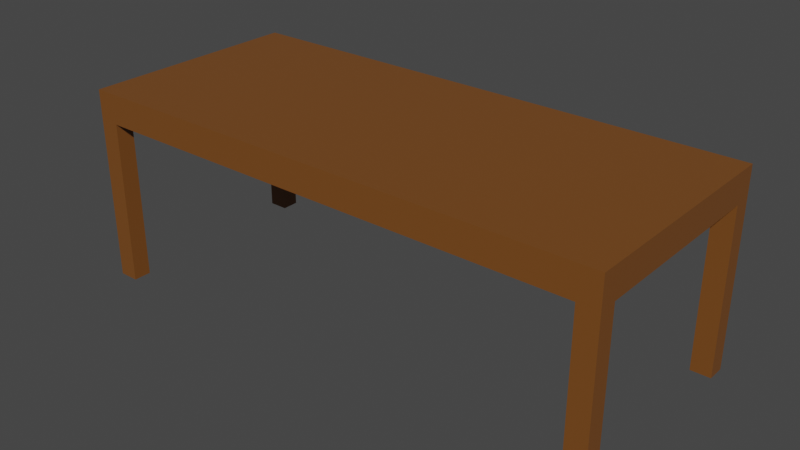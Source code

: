 # Source: basic_table.blend  (saved by Blender 2.90.8; exported with 4.5.12 LTS)
import bpy
from mathutils import Matrix  # noqa: F401  (used for matrix-valued properties, if any)

bpy.ops.wm.read_factory_settings(use_empty=True)
scene = bpy.context.scene
scene.name = 'Scene'

# ---- collections
col_collection = bpy.data.collections.new('Collection'); scene.collection.children.link(col_collection)

# ---- materials (node trees are filled in below, after node groups)
mat_material = bpy.data.materials.new('Material')
mat_material.alpha_threshold = 0.0
mat_material.use_transparent_shadow = False
mat_material.line_color = (0.0, 0.0, 0.0, 1.0)

# ---- material node trees
mat_material.use_nodes = True; mat_material.node_tree.nodes.clear()
_N = mat_material.node_tree.nodes; _L = mat_material.node_tree.links
n0 = _N.new('ShaderNodeOutputMaterial'); n0.name = 'Material Output'; n0.location = (300, 300)
n1 = _N.new('ShaderNodeBsdfPrincipled'); n1.name = 'Principled BSDF'; n1.location = (10, 300)
n1.distribution = 'GGX'
n1.subsurface_method = 'BURLEY'
n1.inputs[0].default_value = (0.1902, 0.06841, 0.01343, 1.0)
n1.inputs[2].default_value = 0.4
n1.inputs[3].default_value = 1.45
n1.inputs[27].default_value = (0.0, 0.0, 0.0, 1.0)
n1.inputs[28].default_value = 1.0
_L.new(n1.outputs[0], n0.inputs[0])
n0.is_active_output = True

# ---- world
world_world = bpy.data.worlds.new('World'); scene.world = world_world
world_world.use_nodes = True; world_world.node_tree.nodes.clear()
_N = world_world.node_tree.nodes; _L = world_world.node_tree.links
n0 = _N.new('ShaderNodeOutputWorld'); n0.name = 'World Output'; n0.location = (300, 300)
n1 = _N.new('ShaderNodeBackground'); n1.name = 'Background'; n1.location = (10, 300)
n1.inputs[0].default_value = (0.05088, 0.05088, 0.05088, 1.0)
_L.new(n1.outputs[0], n0.inputs[0])
n0.is_active_output = True
world_world.color = (0.05088, 0.05088, 0.05088)
world_world.use_sun_shadow = False
world_world.sun_shadow_jitter_overblur = 0.0

# ---- meshes
me_cube = bpy.data.meshes.new('Cube')
me_cube.from_pydata([(3.99, 1.688, 0.2226), (3.99, 1.688, -0.2226), (3.99, -1.688, 0.2226), (3.99, -1.688, -0.2226), (-3.99, 1.688, 0.2226), (-3.99, 1.688, -0.2226), (-3.99, -1.688, 0.2226), (-3.99, -1.688, -0.2226), (3.69, 1.688, -0.2226), (-3.69, 1.688, -0.2226), (3.69, -1.688, 0.2226), (-3.69, -1.688, 0.2226), (3.69, -1.688, -0.2226), (-3.69, -1.688, -0.2226), (-3.69, 1.688, 0.2226), (3.69, 1.688, 0.2226), (3.69, -1.688, -2.685), (3.99, -1.688, -2.685), (3.99, 1.688, -2.685), (3.69, 1.688, -2.685), (-3.99, -1.688, -2.685), (-3.69, -1.688, -2.685), (-3.69, 1.688, -2.685), (-3.99, 1.688, -2.685), (-3.99, -1.421, -0.2226), (-3.99, 1.421, -0.2226), (3.99, 1.421, 0.2226), (3.99, -1.421, 0.2226), (-3.99, 1.421, 0.2226), (-3.99, -1.421, 0.2226), (3.99, 1.421, -0.2226), (3.99, -1.421, -0.2226), (3.69, 1.421, -0.2226), (3.69, -1.421, -0.2226), (-3.69, 1.421, -0.2226), (-3.69, -1.421, -0.2226), (-3.69, 1.421, 0.2226), (-3.69, -1.421, 0.2226), (3.69, -1.421, 0.2226), (3.69, 1.421, 0.2226), (-3.69, -1.421, -2.685), (-3.99, -1.421, -2.685), (-3.99, 1.421, -2.685), (-3.69, 1.421, -2.685), (3.99, -1.421, -2.685), (3.69, -1.421, -2.685), (3.69, 1.421, -2.685), (3.99, 1.421, -2.685)], [], [(14, 4, 28, 36), (31, 27, 2, 3), (8, 15, 0, 1), (0, 15, 39, 26), (13, 11, 6, 7), (33, 12, 13, 35), (5, 4, 14, 9), (9, 34, 43, 22), (3, 2, 10, 12), (15, 8, 9, 14), (8, 32, 34, 9), (11, 13, 12, 10), (14, 36, 39, 15), (25, 28, 4, 5), (1, 30, 47, 18), (19, 18, 47, 46), (37, 11, 10, 38), (37, 29, 6, 11), (25, 5, 23, 42), (27, 38, 10, 2), (34, 25, 42, 43), (1, 0, 26, 30), (35, 24, 25, 34), (37, 38, 39, 36), (33, 35, 34, 32), (29, 37, 36, 28), (31, 33, 32, 30), (27, 31, 30, 26), (28, 25, 24, 29), (38, 27, 26, 39), (7, 6, 29, 24), (41, 40, 21, 20), (45, 44, 17, 16), (23, 22, 43, 42), (5, 9, 22, 23), (35, 13, 21, 40), (13, 7, 20, 21), (33, 31, 44, 45), (31, 3, 17, 44), (32, 8, 19, 46), (24, 35, 40, 41), (8, 1, 18, 19), (30, 32, 46, 47), (7, 24, 41, 20), (12, 33, 45, 16), (3, 12, 16, 17)])
_uv = me_cube.uv_layers.new(name='UVMap')
_uv.uv.foreach_set('vector', [0.8656, 0.5, 0.875, 0.5, 0.875, 0.5198, 0.8656, 0.5198, 0.375, 0.7302, 0.625, 0.7302, 0.625, 0.75, 0.375, 0.75, 0.375, 0.4906, 0.625, 0.4906, 0.625, 0.5, 0.375, 0.5, 0.625, 0.5, 0.6344, 0.5, 0.6344, 0.5198, 0.625, 0.5198, 0.375, 0.9906, 0.625, 0.9906, 0.625, 1.0, 0.375, 1.0, 0.3656, 0.7302, 0.3656, 0.75, 0.1344, 0.75, 0.1344, 0.7302, 0.375, 0.25, 0.625, 0.25, 0.625, 0.2594, 0.375, 0.2594, 0.1344, 0.5, 0.1344, 0.5198, 0.1344, 0.5198, 0.1344, 0.5, 0.375, 0.75, 0.625, 0.75, 0.625, 0.7594, 0.375, 0.7594, 0.625, 0.4906, 0.375, 0.4906, 0.375, 0.2594, 0.625, 0.2594, 0.3656, 0.5, 0.3656, 0.5198, 0.1344, 0.5198, 0.1344, 0.5, 0.625, 0.9906, 0.375, 0.9906, 0.375, 0.7594, 0.625, 0.7594, 0.8656, 0.5, 0.8656, 0.5198, 0.6344, 0.5198, 0.6344, 0.5, 0.375, 0.2302, 0.625, 0.2302, 0.625, 0.25, 0.375, 0.25, 0.375, 0.5, 0.375, 0.5198, 0.375, 0.5198, 0.375, 0.5, 0.3656, 0.5, 0.375, 0.5, 0.375, 0.5198, 0.3656, 0.5198, 0.8656, 0.7302, 0.8656, 0.75, 0.6344, 0.75, 0.6344, 0.7302, 0.8656, 0.7302, 0.875, 0.7302, 0.875, 0.75, 0.8656, 0.75, 0.375, 0.2302, 0.375, 0.25, 0.375, 0.25, 0.375, 0.2302, 0.625, 0.7302, 0.6344, 0.7302, 0.6344, 0.75, 0.625, 0.75, 0.1344, 0.5198, 0.125, 0.5198, 0.125, 0.5198, 0.1344, 0.5198, 0.375, 0.5, 0.625, 0.5, 0.625, 0.5198, 0.375, 0.5198, 0.1344, 0.7302, 0.125, 0.7302, 0.125, 0.5198, 0.1344, 0.5198, 0.8656, 0.7302, 0.6344, 0.7302, 0.6344, 0.5198, 0.8656, 0.5198, 0.3656, 0.7302, 0.1344, 0.7302, 0.1344, 0.5198, 0.3656, 0.5198, 0.875, 0.7302, 0.8656, 0.7302, 0.8656, 0.5198, 0.875, 0.5198, 0.375, 0.7302, 0.3656, 0.7302, 0.3656, 0.5198, 0.375, 0.5198, 0.625, 0.7302, 0.375, 0.7302, 0.375, 0.5198, 0.625, 0.5198, 0.625, 0.2302, 0.375, 0.2302, 0.375, 0.01982, 0.625, 0.01982, 0.6344, 0.7302, 0.625, 0.7302, 0.625, 0.5198, 0.6344, 0.5198, 0.375, 0.0, 0.625, 0.0, 0.625, 0.01982, 0.375, 0.01982, 0.125, 0.7302, 0.1344, 0.7302, 0.1344, 0.75, 0.125, 0.75, 0.3656, 0.7302, 0.375, 0.7302, 0.375, 0.75, 0.3656, 0.75, 0.125, 0.5, 0.1344, 0.5, 0.1344, 0.5198, 0.125, 0.5198, 0.375, 0.25, 0.375, 0.2594, 0.375, 0.2594, 0.375, 0.25, 0.1344, 0.7302, 0.1344, 0.75, 0.1344, 0.75, 0.1344, 0.7302, 0.375, 0.9906, 0.375, 1.0, 0.375, 1.0, 0.375, 0.9906, 0.3656, 0.7302, 0.375, 0.7302, 0.375, 0.7302, 0.3656, 0.7302, 0.375, 0.7302, 0.375, 0.75, 0.375, 0.75, 0.375, 0.7302, 0.3656, 0.5198, 0.3656, 0.5, 0.3656, 0.5, 0.3656, 0.5198, 0.125, 0.7302, 0.1344, 0.7302, 0.1344, 0.7302, 0.125, 0.7302, 0.375, 0.4906, 0.375, 0.5, 0.375, 0.5, 0.375, 0.4906, 0.375, 0.5198, 0.3656, 0.5198, 0.3656, 0.5198, 0.375, 0.5198, 0.375, 0.0, 0.375, 0.01982, 0.375, 0.01982, 0.375, 0.0, 0.3656, 0.75, 0.3656, 0.7302, 0.3656, 0.7302, 0.3656, 0.75, 0.375, 0.75, 0.375, 0.7594, 0.375, 0.7594, 0.375, 0.75])
me_cube.materials.append(mat_material)
me_cube.use_remesh_preserve_volume = False
me_cube.use_remesh_preserve_attributes = False
me_cube.use_mirror_vertex_groups = False
me_cube.update()

# ---- objects
ob_cube = bpy.data.objects.new('Cube', me_cube)

# ---- transforms, parenting, visibility, modifiers, constraints
ob_cube.location = (0.0, 0.0, 2.722)
ob_cube.lock_rotations_4d = False
ob_cube.empty_display_type = 'ARROWS'
ob_cube.lineart.crease_threshold = 0.0

# ---- collection membership
col_collection.objects.link(ob_cube)

# ---- scene / render settings (as saved in the file)
scene.frame_start = 1; scene.frame_end = 250; scene.frame_set(1)
scene.render.engine = 'BLENDER_EEVEE_NEXT'
scene.cycles.use_denoising = False
scene.cycles.samples = 128
scene.cycles.sampling_pattern = 'TABULATED_SOBOL'
scene.cycles.use_adaptive_sampling = False
scene.cycles.use_light_tree = False
scene.view_settings.view_transform = 'Filmic'
bpy.context.view_layer.update()

# ---- added for rendering (the .blend has no active camera and no usable light): camera, sun
cam_auto = bpy.data.cameras.new('AutoCamera')
cam_auto.lens = 50.0
cam_auto.sensor_width = 36.0
cam_auto.clip_end = 1000.0
ob_auto_camera = bpy.data.objects.new('AutoCamera', cam_auto)
scene.collection.objects.link(ob_auto_camera)
ob_auto_camera.location = (8.45556, -10.1467, 8.25529)
ob_auto_camera.rotation_euler = (1.09748, -7.21219e-08, 0.694738)
scene.camera = ob_auto_camera
light_auto_sun = bpy.data.lights.new('AutoSun', 'SUN')
light_auto_sun.energy = 3.0
light_auto_sun.angle = 0.0523599
ob_auto_sun = bpy.data.objects.new('AutoSun', light_auto_sun)
scene.collection.objects.link(ob_auto_sun)
ob_auto_sun.rotation_euler = (0.872665, 0.174533, 0.523599)
bpy.context.view_layer.update()
